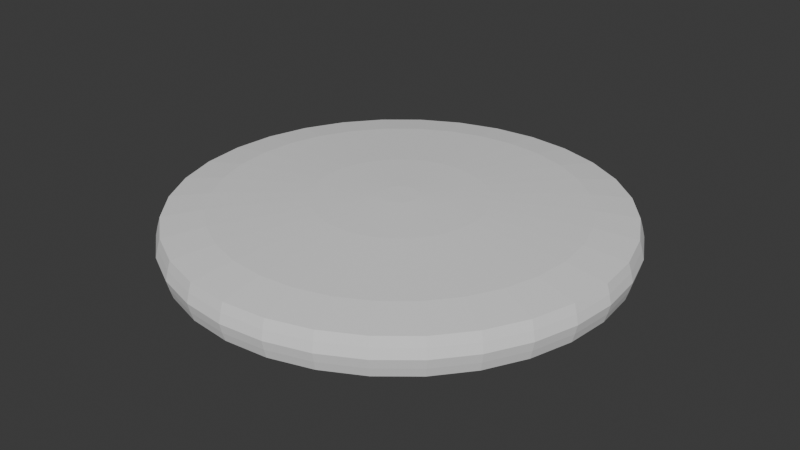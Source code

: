 # Source: disc.blend  (saved by Blender 5.1.30; exported with 4.5.12 LTS)
import bpy
from mathutils import Matrix  # noqa: F401  (used for matrix-valued properties, if any)

bpy.ops.wm.read_factory_settings(use_empty=True)
scene = bpy.context.scene
scene.name = 'Scene'

# ---- collections
col_collection = bpy.data.collections.new('Collection'); scene.collection.children.link(col_collection)

# ---- world
world_world = bpy.data.worlds.new('World'); scene.world = world_world
world_world.use_nodes = True; world_world.node_tree.nodes.clear()
_N = world_world.node_tree.nodes; _L = world_world.node_tree.links
n0 = _N.new('ShaderNodeOutputWorld'); n0.name = 'World Output'; n0.location = (200, 100)
n1 = _N.new('ShaderNodeBackground'); n1.name = 'Background'; n1.location = (-200, 100)
n1.inputs[0].default_value = (0.05088, 0.05088, 0.05088, 1.0)
_L.new(n1.outputs[0], n0.inputs[0])
n0.is_active_output = True
world_world.color = (0.05088, 0.05088, 0.05088)
world_world.sun_shadow_jitter_overblur = 0.0

# ---- meshes
me_cylinder = bpy.data.meshes.new('Cylinder')
me_cylinder.from_pydata([(0.0, 0.5747, -1.0), (0.0, 1.0, -0.5768), (0.0, 1.0, 0.5768), (0.1121, 0.5637, -1.0), (0.1951, 0.9808, -0.5768), (0.1951, 0.9808, 0.5768), (0.2199, 0.531, -1.0), (0.3827, 0.9239, -0.5768), (0.3827, 0.9239, 0.5768), (0.3193, 0.4779, -1.0), (0.5556, 0.8315, -0.5768), (0.5556, 0.8315, 0.5768), (0.4064, 0.4064, -1.0), (0.7071, 0.7071, -0.5768), (0.7071, 0.7071, 0.5768), (0.4779, 0.3193, -1.0), (0.8315, 0.5556, -0.5768), (0.8315, 0.5556, 0.5768), (0.531, 0.2199, -1.0), (0.9239, 0.3827, -0.5768), (0.9239, 0.3827, 0.5768), (0.5637, 0.1121, -1.0), (0.9808, 0.1951, -0.5768), (0.9808, 0.1951, 0.5768), (0.5747, 0.0, -1.0), (1.0, 0.0, -0.5768), (1.0, 0.0, 0.5768), (0.5637, -0.1121, -1.0), (0.9808, -0.1951, -0.5768), (0.9808, -0.1951, 0.5768), (0.531, -0.2199, -1.0), (0.9239, -0.3827, -0.5768), (0.9239, -0.3827, 0.5768), (0.4779, -0.3193, -1.0), (0.8315, -0.5556, -0.5768), (0.8315, -0.5556, 0.5768), (0.4064, -0.4064, -1.0), (0.7071, -0.7071, -0.5768), (0.7071, -0.7071, 0.5768), (0.3193, -0.4779, -1.0), (0.5556, -0.8315, -0.5768), (0.5556, -0.8315, 0.5768), (0.2199, -0.531, -1.0), (0.3827, -0.9239, -0.5768), (0.3827, -0.9239, 0.5768), (0.1121, -0.5637, -1.0), (0.1951, -0.9808, -0.5768), (0.1951, -0.9808, 0.5768), (0.0, -0.5747, -1.0), (0.0, -1.0, -0.5768), (0.0, -1.0, 0.5768), (-0.1121, -0.5637, -1.0), (-0.1951, -0.9808, -0.5768), (-0.1951, -0.9808, 0.5768), (-0.2199, -0.531, -1.0), (-0.3827, -0.9239, -0.5768), (-0.3827, -0.9239, 0.5768), (-0.3193, -0.4779, -1.0), (-0.5556, -0.8315, -0.5768), (-0.5556, -0.8315, 0.5768), (-0.4064, -0.4064, -1.0), (-0.7071, -0.7071, -0.5768), (-0.7071, -0.7071, 0.5768), (-0.4779, -0.3193, -1.0), (-0.8315, -0.5556, -0.5768), (-0.8315, -0.5556, 0.5768), (-0.531, -0.2199, -1.0), (-0.9239, -0.3827, -0.5768), (-0.9239, -0.3827, 0.5768), (-0.5637, -0.1121, -1.0), (-0.9808, -0.1951, -0.5768), (-0.9808, -0.1951, 0.5768), (-0.5747, 0.0, -1.0), (-1.0, 0.0, -0.5768), (-1.0, 0.0, 0.5768), (-0.5637, 0.1121, -1.0), (-0.9808, 0.1951, -0.5768), (-0.9808, 0.1951, 0.5768), (-0.531, 0.2199, -1.0), (-0.9239, 0.3827, -0.5768), (-0.9239, 0.3827, 0.5768), (-0.4779, 0.3193, -1.0), (-0.8315, 0.5556, -0.5768), (-0.8315, 0.5556, 0.5768), (-0.4064, 0.4064, -1.0), (-0.7071, 0.7071, -0.5768), (-0.7071, 0.7071, 0.5768), (-0.3193, 0.4779, -1.0), (-0.5556, 0.8315, -0.5768), (-0.5556, 0.8315, 0.5768), (-0.2199, 0.531, -1.0), (-0.3827, 0.9239, -0.5768), (-0.3827, 0.9239, 0.5768), (-0.1121, 0.5637, -1.0), (-0.1951, 0.9808, -0.5768), (-0.1951, 0.9808, 0.5768), (0.0, 0.8131, 0.7628), (0.1586, 0.7975, 0.7628), (0.3112, 0.7512, 0.7628), (0.4517, 0.6761, 0.7628), (0.5749, 0.5749, 0.7628), (0.6761, 0.4517, 0.7628), (0.7512, 0.3112, 0.7628), (0.7975, 0.1586, 0.7628), (0.8131, 0.0, 0.7628), (0.7975, -0.1586, 0.7628), (0.7512, -0.3112, 0.7628), (0.6761, -0.4517, 0.7628), (0.5749, -0.5749, 0.7628), (0.4517, -0.6761, 0.7628), (0.3112, -0.7512, 0.7628), (0.1586, -0.7975, 0.7628), (0.0, -0.8131, 0.7628), (-0.1586, -0.7975, 0.7628), (-0.3112, -0.7512, 0.7628), (-0.4517, -0.6761, 0.7628), (-0.5749, -0.5749, 0.7628), (-0.6761, -0.4517, 0.7628), (-0.7512, -0.3112, 0.7628), (-0.7975, -0.1586, 0.7628), (-0.8131, 0.0, 0.7628), (-0.7975, 0.1586, 0.7628), (-0.7512, 0.3112, 0.7628), (-0.6761, 0.4517, 0.7628), (-0.5749, 0.5749, 0.7628), (-0.4517, 0.6761, 0.7628), (-0.3112, 0.7512, 0.7628), (-0.1586, 0.7975, 0.7628), (3.632e-08, 0.08073, 1.0), (2.787e-09, 0.3826, 0.9402), (0.01575, 0.07917, 1.0), (0.07463, 0.3752, 0.9402), (0.03089, 0.07458, 1.0), (0.1464, 0.3534, 0.9402), (0.04485, 0.06712, 1.0), (0.2125, 0.3181, 0.9402), (0.05708, 0.05708, 1.0), (0.2705, 0.2705, 0.9402), (0.06712, 0.04485, 1.0), (0.3181, 0.2125, 0.9402), (0.07458, 0.03089, 1.0), (0.3534, 0.1464, 0.9402), (0.07917, 0.01575, 1.0), (0.3752, 0.07463, 0.9402), (0.08073, -3.632e-08, 1.0), (0.3826, -2.787e-09, 0.9402), (0.07917, -0.01575, 1.0), (0.3752, -0.07463, 0.9402), (0.07458, -0.03089, 1.0), (0.3534, -0.1464, 0.9402), (0.06712, -0.04485, 1.0), (0.3181, -0.2125, 0.9402), (0.05708, -0.05708, 1.0), (0.2705, -0.2705, 0.9402), (0.04485, -0.06712, 1.0), (0.2125, -0.3181, 0.9402), (0.03089, -0.07458, 1.0), (0.1464, -0.3534, 0.9402), (0.01575, -0.07917, 1.0), (0.07463, -0.3752, 0.9402), (-3.632e-08, -0.08073, 1.0), (-2.787e-09, -0.3826, 0.9402), (-0.01575, -0.07917, 1.0), (-0.07463, -0.3752, 0.9402), (-0.03089, -0.07458, 1.0), (-0.1464, -0.3534, 0.9402), (-0.04485, -0.06712, 1.0), (-0.2125, -0.3181, 0.9402), (-0.05708, -0.05708, 1.0), (-0.2705, -0.2705, 0.9402), (-0.06712, -0.04485, 1.0), (-0.3181, -0.2125, 0.9402), (-0.07458, -0.03089, 1.0), (-0.3534, -0.1464, 0.9402), (-0.07917, -0.01575, 1.0), (-0.3752, -0.07463, 0.9402), (-0.08073, 3.632e-08, 1.0), (-0.3826, 2.787e-09, 0.9402), (-0.07917, 0.01575, 1.0), (-0.3752, 0.07463, 0.9402), (-0.07458, 0.03089, 1.0), (-0.3534, 0.1464, 0.9402), (-0.06712, 0.04485, 1.0), (-0.3181, 0.2125, 0.9402), (-0.05708, 0.05708, 1.0), (-0.2705, 0.2705, 0.9402), (-0.04485, 0.06712, 1.0), (-0.2125, 0.3181, 0.9402), (-0.03089, 0.07458, 1.0), (-0.1464, 0.3534, 0.9402), (-0.01575, 0.07917, 1.0), (-0.07463, 0.3752, 0.9402), (-6.081e-11, 1.023, 2.412e-09), (0.1996, 1.003, 2.412e-09), (-0.1996, 1.003, 2.412e-09), (0.3915, 0.9451, 2.412e-09), (0.5683, 0.8506, 2.412e-09), (0.7234, 0.7234, 2.412e-09), (0.8506, 0.5683, 2.412e-09), (0.9451, 0.3915, 2.412e-09), (1.003, 0.1996, 2.412e-09), (1.023, 1.206e-10, 2.412e-09), (1.003, -0.1996, 2.412e-09), (0.9451, -0.3915, 2.412e-09), (0.8506, -0.5683, 2.412e-09), (0.7234, -0.7234, 2.412e-09), (0.5683, -0.8506, 2.412e-09), (0.3915, -0.9451, 2.412e-09), (0.1996, -1.003, 2.412e-09), (-6.081e-11, -1.023, 2.412e-09), (-0.1996, -1.003, 2.412e-09), (-0.3915, -0.9451, 2.412e-09), (-0.5683, -0.8506, 2.412e-09), (-0.7234, -0.7234, 2.412e-09), (-0.8506, -0.5683, 2.412e-09), (-0.9451, -0.3915, 2.412e-09), (-1.003, -0.1996, 2.412e-09), (-1.023, 1.206e-10, 2.412e-09), (-1.003, 0.1996, 2.412e-09), (-0.9451, 0.3915, 2.412e-09), (-0.8506, 0.5683, 2.412e-09), (-0.7234, 0.7234, 2.412e-09), (-0.5683, 0.8506, 2.412e-09), (-0.3915, 0.9451, 2.412e-09), (-5.07e-11, 1.013, 0.292), (-0.1975, 0.9931, 0.292), (0.1975, 0.9931, 0.292), (0.3875, 0.9355, 0.292), (0.5625, 0.8419, 0.292), (0.716, 0.716, 0.292), (0.8419, 0.5625, 0.292), (0.9355, 0.3875, 0.292), (0.9931, 0.1975, 0.292), (1.013, 6.239e-11, 0.292), (0.9931, -0.1975, 0.292), (0.9355, -0.3875, 0.292), (0.8419, -0.5625, 0.292), (0.716, -0.716, 0.292), (0.5625, -0.8419, 0.292), (0.3875, -0.9355, 0.292), (0.1975, -0.9931, 0.292), (-5.07e-11, -1.013, 0.292), (-0.1975, -0.9931, 0.292), (-0.3875, -0.9355, 0.292), (-0.5625, -0.8419, 0.292), (-0.716, -0.716, 0.292), (-0.8419, -0.5625, 0.292), (-0.9355, -0.3875, 0.292), (-0.9931, -0.1975, 0.292), (-1.013, 6.239e-11, 0.292), (-0.9931, 0.1975, 0.292), (-0.9355, 0.3875, 0.292), (-0.8419, 0.5625, 0.292), (-0.716, 0.716, 0.292), (-0.5625, 0.8419, 0.292), (-0.3875, 0.9355, 0.292), (0.1975, 0.9931, -0.292), (0.3875, 0.9355, -0.292), (0.5625, 0.8419, -0.292), (0.716, 0.716, -0.292), (0.8419, 0.5625, -0.292), (0.9355, 0.3875, -0.292), (0.9931, 0.1975, -0.292), (1.013, 6.239e-11, -0.292), (0.9931, -0.1975, -0.292), (0.9355, -0.3875, -0.292), (0.8419, -0.5625, -0.292), (0.716, -0.716, -0.292), (0.5625, -0.8419, -0.292), (0.3875, -0.9355, -0.292), (0.1975, -0.9931, -0.292), (-5.07e-11, -1.013, -0.292), (-0.1975, -0.9931, -0.292), (-0.3875, -0.9355, -0.292), (-0.5625, -0.8419, -0.292), (-0.716, -0.716, -0.292), (-0.8419, -0.5625, -0.292), (-0.9355, -0.3875, -0.292), (-0.9931, -0.1975, -0.292), (-1.013, 6.239e-11, -0.292), (-0.9931, 0.1975, -0.292), (-0.9355, 0.3875, -0.292), (-0.8419, 0.5625, -0.292), (-0.716, 0.716, -0.292), (-0.5625, 0.8419, -0.292), (-0.3875, 0.9355, -0.292), (-5.07e-11, 1.013, -0.292), (-0.1975, 0.9931, -0.292)], [], [(1, 4, 3, 0), (4, 7, 6, 3), (7, 10, 9, 6), (10, 13, 12, 9), (13, 16, 15, 12), (16, 19, 18, 15), (19, 22, 21, 18), (22, 25, 24, 21), (25, 28, 27, 24), (28, 31, 30, 27), (31, 34, 33, 30), (34, 37, 36, 33), (37, 40, 39, 36), (40, 43, 42, 39), (43, 46, 45, 42), (46, 49, 48, 45), (49, 52, 51, 48), (52, 55, 54, 51), (55, 58, 57, 54), (58, 61, 60, 57), (61, 64, 63, 60), (64, 67, 66, 63), (67, 70, 69, 66), (70, 73, 72, 69), (73, 76, 75, 72), (76, 79, 78, 75), (79, 82, 81, 78), (82, 85, 84, 81), (85, 88, 87, 84), (88, 91, 90, 87), (91, 94, 93, 90), (94, 1, 0, 93), (0, 3, 6, 9, 12, 15, 18, 21, 24, 27, 30, 33, 36, 39, 42, 45, 48, 51, 54, 57, 60, 63, 66, 69, 72, 75, 78, 81, 84, 87, 90, 93), (224, 2, 5, 226), (225, 95, 2, 224), (226, 5, 8, 227), (227, 8, 11, 228), (228, 11, 14, 229), (229, 14, 17, 230), (230, 17, 20, 231), (231, 20, 23, 232), (232, 23, 26, 233), (233, 26, 29, 234), (234, 29, 32, 235), (235, 32, 35, 236), (236, 35, 38, 237), (237, 38, 41, 238), (238, 41, 44, 239), (239, 44, 47, 240), (240, 47, 50, 241), (241, 50, 53, 242), (242, 53, 56, 243), (243, 56, 59, 244), (244, 59, 62, 245), (245, 62, 65, 246), (246, 65, 68, 247), (247, 68, 71, 248), (248, 71, 74, 249), (249, 74, 77, 250), (250, 77, 80, 251), (251, 80, 83, 252), (252, 83, 86, 253), (253, 86, 89, 254), (254, 89, 92, 255), (255, 92, 95, 225), (2, 95, 127, 96), (5, 2, 96, 97), (8, 5, 97, 98), (11, 8, 98, 99), (14, 11, 99, 100), (17, 14, 100, 101), (20, 17, 101, 102), (23, 20, 102, 103), (26, 23, 103, 104), (29, 26, 104, 105), (32, 29, 105, 106), (35, 32, 106, 107), (38, 35, 107, 108), (41, 38, 108, 109), (44, 41, 109, 110), (47, 44, 110, 111), (50, 47, 111, 112), (53, 50, 112, 113), (56, 53, 113, 114), (59, 56, 114, 115), (62, 59, 115, 116), (65, 62, 116, 117), (68, 65, 117, 118), (71, 68, 118, 119), (74, 71, 119, 120), (77, 74, 120, 121), (80, 77, 121, 122), (83, 80, 122, 123), (86, 83, 123, 124), (89, 86, 124, 125), (92, 89, 125, 126), (95, 92, 126, 127), (128, 130, 131, 129), (130, 132, 133, 131), (132, 134, 135, 133), (134, 136, 137, 135), (136, 138, 139, 137), (138, 140, 141, 139), (140, 142, 143, 141), (142, 144, 145, 143), (144, 146, 147, 145), (146, 148, 149, 147), (148, 150, 151, 149), (150, 152, 153, 151), (152, 154, 155, 153), (154, 156, 157, 155), (156, 158, 159, 157), (158, 160, 161, 159), (160, 162, 163, 161), (162, 164, 165, 163), (164, 166, 167, 165), (166, 168, 169, 167), (168, 170, 171, 169), (170, 172, 173, 171), (172, 174, 175, 173), (174, 176, 177, 175), (176, 178, 179, 177), (178, 180, 181, 179), (180, 182, 183, 181), (182, 184, 185, 183), (184, 186, 187, 185), (186, 188, 189, 187), (188, 190, 191, 189), (190, 128, 129, 191), (191, 129, 96, 127), (129, 131, 97, 96), (130, 128, 190, 188, 186, 184, 182, 180, 178, 176, 174, 172, 170, 168, 166, 164, 162, 160, 158, 156, 154, 152, 150, 148, 146, 144, 142, 140, 138, 136, 134, 132), (131, 133, 98, 97), (133, 135, 99, 98), (135, 137, 100, 99), (137, 139, 101, 100), (139, 141, 102, 101), (141, 143, 103, 102), (143, 145, 104, 103), (145, 147, 105, 104), (147, 149, 106, 105), (149, 151, 107, 106), (151, 153, 108, 107), (153, 155, 109, 108), (155, 157, 110, 109), (157, 159, 111, 110), (159, 161, 112, 111), (161, 163, 113, 112), (163, 165, 114, 113), (165, 167, 115, 114), (167, 169, 116, 115), (169, 171, 117, 116), (171, 173, 118, 117), (173, 175, 119, 118), (175, 177, 120, 119), (177, 179, 121, 120), (179, 181, 122, 121), (181, 183, 123, 122), (183, 185, 124, 123), (185, 187, 125, 124), (187, 189, 126, 125), (189, 191, 127, 126), (285, 223, 194, 287), (284, 222, 223, 285), (283, 221, 222, 284), (282, 220, 221, 283), (281, 219, 220, 282), (280, 218, 219, 281), (279, 217, 218, 280), (278, 216, 217, 279), (277, 215, 216, 278), (276, 214, 215, 277), (275, 213, 214, 276), (274, 212, 213, 275), (273, 211, 212, 274), (272, 210, 211, 273), (271, 209, 210, 272), (270, 208, 209, 271), (269, 207, 208, 270), (268, 206, 207, 269), (267, 205, 206, 268), (266, 204, 205, 267), (265, 203, 204, 266), (264, 202, 203, 265), (263, 201, 202, 264), (262, 200, 201, 263), (261, 199, 200, 262), (260, 198, 199, 261), (259, 197, 198, 260), (258, 196, 197, 259), (257, 195, 196, 258), (256, 193, 195, 257), (287, 194, 192, 286), (286, 192, 193, 256), (223, 255, 225, 194), (222, 254, 255, 223), (221, 253, 254, 222), (220, 252, 253, 221), (219, 251, 252, 220), (218, 250, 251, 219), (217, 249, 250, 218), (216, 248, 249, 217), (215, 247, 248, 216), (214, 246, 247, 215), (213, 245, 246, 214), (212, 244, 245, 213), (211, 243, 244, 212), (210, 242, 243, 211), (209, 241, 242, 210), (208, 240, 241, 209), (207, 239, 240, 208), (206, 238, 239, 207), (205, 237, 238, 206), (204, 236, 237, 205), (203, 235, 236, 204), (202, 234, 235, 203), (201, 233, 234, 202), (200, 232, 233, 201), (199, 231, 232, 200), (198, 230, 231, 199), (197, 229, 230, 198), (196, 228, 229, 197), (195, 227, 228, 196), (193, 226, 227, 195), (194, 225, 224, 192), (192, 224, 226, 193), (1, 286, 256, 4), (94, 287, 286, 1), (4, 256, 257, 7), (7, 257, 258, 10), (10, 258, 259, 13), (13, 259, 260, 16), (16, 260, 261, 19), (19, 261, 262, 22), (22, 262, 263, 25), (25, 263, 264, 28), (28, 264, 265, 31), (31, 265, 266, 34), (34, 266, 267, 37), (37, 267, 268, 40), (40, 268, 269, 43), (43, 269, 270, 46), (46, 270, 271, 49), (49, 271, 272, 52), (52, 272, 273, 55), (55, 273, 274, 58), (58, 274, 275, 61), (61, 275, 276, 64), (64, 276, 277, 67), (67, 277, 278, 70), (70, 278, 279, 73), (73, 279, 280, 76), (76, 280, 281, 79), (79, 281, 282, 82), (82, 282, 283, 85), (85, 283, 284, 88), (88, 284, 285, 91), (91, 285, 287, 94)])
_uv = me_cylinder.uv_layers.new(name='UVMap')
_uv.uv.foreach_set('vector', [0.75, 0.49, 0.7968, 0.4854, 0.7769, 0.3853, 0.75, 0.3879, 0.7968, 0.4854, 0.8418, 0.4717, 0.8028, 0.3774, 0.7769, 0.3853, 0.8418, 0.4717, 0.8833, 0.4496, 0.8266, 0.3647, 0.8028, 0.3774, 0.8833, 0.4496, 0.9197, 0.4197, 0.8475, 0.3475, 0.8266, 0.3647, 0.9197, 0.4197, 0.9496, 0.3833, 0.8647, 0.3266, 0.8475, 0.3475, 0.9496, 0.3833, 0.9717, 0.3418, 0.8774, 0.3028, 0.8647, 0.3266, 0.9717, 0.3418, 0.9854, 0.2968, 0.8853, 0.2769, 0.8774, 0.3028, 0.9854, 0.2968, 0.99, 0.25, 0.8879, 0.25, 0.8853, 0.2769, 0.99, 0.25, 0.9854, 0.2032, 0.8853, 0.2231, 0.8879, 0.25, 0.9854, 0.2032, 0.9717, 0.1582, 0.8774, 0.1972, 0.8853, 0.2231, 0.9717, 0.1582, 0.9496, 0.1167, 0.8647, 0.1734, 0.8774, 0.1972, 0.9496, 0.1167, 0.9197, 0.08029, 0.8475, 0.1525, 0.8647, 0.1734, 0.9197, 0.08029, 0.8833, 0.05045, 0.8266, 0.1353, 0.8475, 0.1525, 0.8833, 0.05045, 0.8418, 0.02827, 0.8028, 0.1226, 0.8266, 0.1353, 0.8418, 0.02827, 0.7968, 0.01461, 0.7769, 0.1147, 0.8028, 0.1226, 0.7968, 0.01461, 0.75, 0.01, 0.75, 0.1121, 0.7769, 0.1147, 0.75, 0.01, 0.7032, 0.01461, 0.7231, 0.1147, 0.75, 0.1121, 0.7032, 0.01461, 0.6582, 0.02827, 0.6972, 0.1226, 0.7231, 0.1147, 0.6582, 0.02827, 0.6167, 0.05045, 0.6734, 0.1353, 0.6972, 0.1226, 0.6167, 0.05045, 0.5803, 0.08029, 0.6525, 0.1525, 0.6734, 0.1353, 0.5803, 0.08029, 0.5504, 0.1167, 0.6353, 0.1734, 0.6525, 0.1525, 0.5504, 0.1167, 0.5283, 0.1582, 0.6226, 0.1972, 0.6353, 0.1734, 0.5283, 0.1582, 0.5146, 0.2032, 0.6147, 0.2231, 0.6226, 0.1972, 0.5146, 0.2032, 0.51, 0.25, 0.6121, 0.25, 0.6147, 0.2231, 0.51, 0.25, 0.5146, 0.2968, 0.6147, 0.2769, 0.6121, 0.25, 0.5146, 0.2968, 0.5283, 0.3418, 0.6226, 0.3028, 0.6147, 0.2769, 0.5283, 0.3418, 0.5504, 0.3833, 0.6353, 0.3266, 0.6226, 0.3028, 0.5504, 0.3833, 0.5803, 0.4197, 0.6525, 0.3475, 0.6353, 0.3266, 0.5803, 0.4197, 0.6167, 0.4496, 0.6734, 0.3647, 0.6525, 0.3475, 0.6167, 0.4496, 0.6582, 0.4717, 0.6972, 0.3774, 0.6734, 0.3647, 0.6582, 0.4717, 0.7032, 0.4854, 0.7231, 0.3853, 0.6972, 0.3774, 0.7032, 0.4854, 0.75, 0.49, 0.75, 0.3879, 0.7231, 0.3853, 0.75, 0.3879, 0.7769, 0.3853, 0.8028, 0.3774, 0.8266, 0.3647, 0.8475, 0.3475, 0.8647, 0.3266, 0.8774, 0.3028, 0.8853, 0.2769, 0.8879, 0.25, 0.8853, 0.2231, 0.8774, 0.1972, 0.8647, 0.1734, 0.8475, 0.1525, 0.8266, 0.1353, 0.8028, 0.1226, 0.7769, 0.1147, 0.75, 0.1121, 0.7231, 0.1147, 0.6972, 0.1226, 0.6734, 0.1353, 0.6525, 0.1525, 0.6353, 0.1734, 0.6226, 0.1972, 0.6147, 0.2231, 0.6121, 0.25, 0.6147, 0.2769, 0.6226, 0.3028, 0.6353, 0.3266, 0.6525, 0.3475, 0.6734, 0.3647, 0.6972, 0.3774, 0.7231, 0.3853, 1.0, 0.8221, 1.0, 0.8942, 0.9688, 0.8942, 0.9688, 0.8221, 0.03125, 0.8221, 0.03125, 0.8942, 0.0, 0.8942, 0.0, 0.8221, 0.9688, 0.8221, 0.9688, 0.8942, 0.9375, 0.8942, 0.9375, 0.8221, 0.9375, 0.8221, 0.9375, 0.8942, 0.9062, 0.8942, 0.9062, 0.8221, 0.9062, 0.8221, 0.9062, 0.8942, 0.875, 0.8942, 0.875, 0.8221, 0.875, 0.8221, 0.875, 0.8942, 0.8438, 0.8942, 0.8438, 0.8221, 0.8438, 0.8221, 0.8438, 0.8942, 0.8125, 0.8942, 0.8125, 0.8221, 0.8125, 0.8221, 0.8125, 0.8942, 0.7812, 0.8942, 0.7812, 0.8221, 0.7812, 0.8221, 0.7812, 0.8942, 0.75, 0.8942, 0.75, 0.8221, 0.75, 0.8221, 0.75, 0.8942, 0.7188, 0.8942, 0.7188, 0.8221, 0.7188, 0.8221, 0.7188, 0.8942, 0.6875, 0.8942, 0.6875, 0.8221, 0.6875, 0.8221, 0.6875, 0.8942, 0.6562, 0.8942, 0.6562, 0.8221, 0.6562, 0.8221, 0.6562, 0.8942, 0.625, 0.8942, 0.625, 0.8221, 0.625, 0.8221, 0.625, 0.8942, 0.5938, 0.8942, 0.5938, 0.8221, 0.5938, 0.8221, 0.5938, 0.8942, 0.5625, 0.8942, 0.5625, 0.8221, 0.5625, 0.8221, 0.5625, 0.8942, 0.5312, 0.8942, 0.5312, 0.8221, 0.5312, 0.8221, 0.5312, 0.8942, 0.5, 0.8942, 0.5, 0.8221, 0.5, 0.8221, 0.5, 0.8942, 0.4688, 0.8942, 0.4688, 0.8221, 0.4688, 0.8221, 0.4688, 0.8942, 0.4375, 0.8942, 0.4375, 0.8221, 0.4375, 0.8221, 0.4375, 0.8942, 0.4062, 0.8942, 0.4062, 0.8221, 0.4062, 0.8221, 0.4062, 0.8942, 0.375, 0.8942, 0.375, 0.8221, 0.375, 0.8221, 0.375, 0.8942, 0.3438, 0.8942, 0.3438, 0.8221, 0.3438, 0.8221, 0.3438, 0.8942, 0.3125, 0.8942, 0.3125, 0.8221, 0.3125, 0.8221, 0.3125, 0.8942, 0.2812, 0.8942, 0.2812, 0.8221, 0.2812, 0.8221, 0.2812, 0.8942, 0.25, 0.8942, 0.25, 0.8221, 0.25, 0.8221, 0.25, 0.8942, 0.2188, 0.8942, 0.2188, 0.8221, 0.2188, 0.8221, 0.2188, 0.8942, 0.1875, 0.8942, 0.1875, 0.8221, 0.1875, 0.8221, 0.1875, 0.8942, 0.1562, 0.8942, 0.1562, 0.8221, 0.1562, 0.8221, 0.1562, 0.8942, 0.125, 0.8942, 0.125, 0.8221, 0.125, 0.8221, 0.125, 0.8942, 0.09375, 0.8942, 0.09375, 0.8221, 0.09375, 0.8221, 0.09375, 0.8942, 0.0625, 0.8942, 0.0625, 0.8221, 0.0625, 0.8221, 0.0625, 0.8942, 0.03125, 0.8942, 0.03125, 0.8221, 0.25, 0.49, 0.2032, 0.4854, 0.2119, 0.4414, 0.25, 0.4451, 0.2968, 0.4854, 0.25, 0.49, 0.25, 0.4451, 0.2881, 0.4414, 0.3418, 0.4717, 0.2968, 0.4854, 0.2881, 0.4414, 0.3247, 0.4303, 0.3833, 0.4496, 0.3418, 0.4717, 0.3247, 0.4303, 0.3584, 0.4123, 0.4197, 0.4197, 0.3833, 0.4496, 0.3584, 0.4123, 0.388, 0.388, 0.4496, 0.3833, 0.4197, 0.4197, 0.388, 0.388, 0.4123, 0.3584, 0.4717, 0.3418, 0.4496, 0.3833, 0.4123, 0.3584, 0.4303, 0.3247, 0.4854, 0.2968, 0.4717, 0.3418, 0.4303, 0.3247, 0.4414, 0.2881, 0.49, 0.25, 0.4854, 0.2968, 0.4414, 0.2881, 0.4451, 0.25, 0.4854, 0.2032, 0.49, 0.25, 0.4451, 0.25, 0.4414, 0.2119, 0.4717, 0.1582, 0.4854, 0.2032, 0.4414, 0.2119, 0.4303, 0.1753, 0.4496, 0.1167, 0.4717, 0.1582, 0.4303, 0.1753, 0.4123, 0.1416, 0.4197, 0.08029, 0.4496, 0.1167, 0.4123, 0.1416, 0.388, 0.112, 0.3833, 0.05045, 0.4197, 0.08029, 0.388, 0.112, 0.3584, 0.08775, 0.3418, 0.02827, 0.3833, 0.05045, 0.3584, 0.08775, 0.3247, 0.06971, 0.2968, 0.01461, 0.3418, 0.02827, 0.3247, 0.06971, 0.2881, 0.05861, 0.25, 0.01, 0.2968, 0.01461, 0.2881, 0.05861, 0.25, 0.05486, 0.2032, 0.01461, 0.25, 0.01, 0.25, 0.05486, 0.2119, 0.05861, 0.1582, 0.02827, 0.2032, 0.01461, 0.2119, 0.05861, 0.1753, 0.06971, 0.1167, 0.05045, 0.1582, 0.02827, 0.1753, 0.06971, 0.1416, 0.08775, 0.08029, 0.08029, 0.1167, 0.05045, 0.1416, 0.08775, 0.112, 0.112, 0.05045, 0.1167, 0.08029, 0.08029, 0.112, 0.112, 0.08775, 0.1416, 0.02827, 0.1582, 0.05045, 0.1167, 0.08775, 0.1416, 0.06971, 0.1753, 0.01461, 0.2032, 0.02827, 0.1582, 0.06971, 0.1753, 0.05861, 0.2119, 0.01, 0.25, 0.01461, 0.2032, 0.05861, 0.2119, 0.05486, 0.25, 0.01461, 0.2968, 0.01, 0.25, 0.05486, 0.25, 0.05861, 0.2881, 0.02827, 0.3418, 0.01461, 0.2968, 0.05861, 0.2881, 0.06971, 0.3247, 0.05045, 0.3833, 0.02827, 0.3418, 0.06971, 0.3247, 0.08775, 0.3584, 0.08029, 0.4197, 0.05045, 0.3833, 0.08775, 0.3584, 0.112, 0.388, 0.1167, 0.4496, 0.08029, 0.4197, 0.112, 0.388, 0.1416, 0.4123, 0.1582, 0.4717, 0.1167, 0.4496, 0.1416, 0.4123, 0.1753, 0.4303, 0.2032, 0.4854, 0.1582, 0.4717, 0.1753, 0.4303, 0.2119, 0.4414, 0.25, 0.2694, 0.2538, 0.269, 0.2679, 0.3401, 0.25, 0.3418, 0.2538, 0.269, 0.2574, 0.2679, 0.2851, 0.3348, 0.2679, 0.3401, 0.2574, 0.2679, 0.2608, 0.2661, 0.301, 0.3263, 0.2851, 0.3348, 0.2608, 0.2661, 0.2637, 0.2637, 0.3149, 0.3149, 0.301, 0.3263, 0.2637, 0.2637, 0.2661, 0.2608, 0.3263, 0.301, 0.3149, 0.3149, 0.2661, 0.2608, 0.2679, 0.2574, 0.3348, 0.2851, 0.3263, 0.301, 0.2679, 0.2574, 0.269, 0.2538, 0.3401, 0.2679, 0.3348, 0.2851, 0.269, 0.2538, 0.2694, 0.25, 0.3418, 0.25, 0.3401, 0.2679, 0.2694, 0.25, 0.269, 0.2462, 0.3401, 0.2321, 0.3418, 0.25, 0.269, 0.2462, 0.2679, 0.2426, 0.3348, 0.2149, 0.3401, 0.2321, 0.2679, 0.2426, 0.2661, 0.2392, 0.3263, 0.199, 0.3348, 0.2149, 0.2661, 0.2392, 0.2637, 0.2363, 0.3149, 0.1851, 0.3263, 0.199, 0.2637, 0.2363, 0.2608, 0.2339, 0.301, 0.1737, 0.3149, 0.1851, 0.2608, 0.2339, 0.2574, 0.2321, 0.2851, 0.1652, 0.301, 0.1737, 0.2574, 0.2321, 0.2538, 0.231, 0.2679, 0.1599, 0.2851, 0.1652, 0.2538, 0.231, 0.25, 0.2306, 0.25, 0.1582, 0.2679, 0.1599, 0.25, 0.2306, 0.2462, 0.231, 0.2321, 0.1599, 0.25, 0.1582, 0.2462, 0.231, 0.2426, 0.2321, 0.2149, 0.1652, 0.2321, 0.1599, 0.2426, 0.2321, 0.2392, 0.2339, 0.199, 0.1737, 0.2149, 0.1652, 0.2392, 0.2339, 0.2363, 0.2363, 0.1851, 0.1851, 0.199, 0.1737, 0.2363, 0.2363, 0.2339, 0.2392, 0.1737, 0.199, 0.1851, 0.1851, 0.2339, 0.2392, 0.2321, 0.2426, 0.1652, 0.2149, 0.1737, 0.199, 0.2321, 0.2426, 0.231, 0.2462, 0.1599, 0.2321, 0.1652, 0.2149, 0.231, 0.2462, 0.2306, 0.25, 0.1582, 0.25, 0.1599, 0.2321, 0.2306, 0.25, 0.231, 0.2538, 0.1599, 0.2679, 0.1582, 0.25, 0.231, 0.2538, 0.2321, 0.2574, 0.1652, 0.2851, 0.1599, 0.2679, 0.2321, 0.2574, 0.2339, 0.2608, 0.1737, 0.301, 0.1652, 0.2851, 0.2339, 0.2608, 0.2363, 0.2637, 0.1851, 0.3149, 0.1737, 0.301, 0.2363, 0.2637, 0.2392, 0.2661, 0.199, 0.3263, 0.1851, 0.3149, 0.2392, 0.2661, 0.2426, 0.2679, 0.2149, 0.3348, 0.199, 0.3263, 0.2426, 0.2679, 0.2462, 0.269, 0.2321, 0.3401, 0.2149, 0.3348, 0.2462, 0.269, 0.25, 0.2694, 0.25, 0.3418, 0.2321, 0.3401, 0.2321, 0.3401, 0.25, 0.3418, 0.25, 0.4451, 0.2119, 0.4414, 0.25, 0.3418, 0.2679, 0.3401, 0.2881, 0.4414, 0.25, 0.4451, 0.2538, 0.269, 0.25, 0.2694, 0.2462, 0.269, 0.2426, 0.2679, 0.2392, 0.2661, 0.2363, 0.2637, 0.2339, 0.2608, 0.2321, 0.2574, 0.231, 0.2538, 0.2306, 0.25, 0.231, 0.2462, 0.2321, 0.2426, 0.2339, 0.2392, 0.2363, 0.2363, 0.2392, 0.2339, 0.2426, 0.2321, 0.2462, 0.231, 0.25, 0.2306, 0.2538, 0.231, 0.2574, 0.2321, 0.2608, 0.2339, 0.2637, 0.2363, 0.2661, 0.2392, 0.2679, 0.2426, 0.269, 0.2462, 0.2694, 0.25, 0.269, 0.2538, 0.2679, 0.2574, 0.2661, 0.2608, 0.2637, 0.2637, 0.2608, 0.2661, 0.2574, 0.2679, 0.2679, 0.3401, 0.2851, 0.3348, 0.3247, 0.4303, 0.2881, 0.4414, 0.2851, 0.3348, 0.301, 0.3263, 0.3584, 0.4123, 0.3247, 0.4303, 0.301, 0.3263, 0.3149, 0.3149, 0.388, 0.388, 0.3584, 0.4123, 0.3149, 0.3149, 0.3263, 0.301, 0.4123, 0.3584, 0.388, 0.388, 0.3263, 0.301, 0.3348, 0.2851, 0.4303, 0.3247, 0.4123, 0.3584, 0.3348, 0.2851, 0.3401, 0.2679, 0.4414, 0.2881, 0.4303, 0.3247, 0.3401, 0.2679, 0.3418, 0.25, 0.4451, 0.25, 0.4414, 0.2881, 0.3418, 0.25, 0.3401, 0.2321, 0.4414, 0.2119, 0.4451, 0.25, 0.3401, 0.2321, 0.3348, 0.2149, 0.4303, 0.1753, 0.4414, 0.2119, 0.3348, 0.2149, 0.3263, 0.199, 0.4123, 0.1416, 0.4303, 0.1753, 0.3263, 0.199, 0.3149, 0.1851, 0.388, 0.112, 0.4123, 0.1416, 0.3149, 0.1851, 0.301, 0.1737, 0.3584, 0.08775, 0.388, 0.112, 0.301, 0.1737, 0.2851, 0.1652, 0.3247, 0.06971, 0.3584, 0.08775, 0.2851, 0.1652, 0.2679, 0.1599, 0.2881, 0.05861, 0.3247, 0.06971, 0.2679, 0.1599, 0.25, 0.1582, 0.25, 0.05486, 0.2881, 0.05861, 0.25, 0.1582, 0.2321, 0.1599, 0.2119, 0.05861, 0.25, 0.05486, 0.2321, 0.1599, 0.2149, 0.1652, 0.1753, 0.06971, 0.2119, 0.05861, 0.2149, 0.1652, 0.199, 0.1737, 0.1416, 0.08775, 0.1753, 0.06971, 0.199, 0.1737, 0.1851, 0.1851, 0.112, 0.112, 0.1416, 0.08775, 0.1851, 0.1851, 0.1737, 0.199, 0.08775, 0.1416, 0.112, 0.112, 0.1737, 0.199, 0.1652, 0.2149, 0.06971, 0.1753, 0.08775, 0.1416, 0.1652, 0.2149, 0.1599, 0.2321, 0.05861, 0.2119, 0.06971, 0.1753, 0.1599, 0.2321, 0.1582, 0.25, 0.05486, 0.25, 0.05861, 0.2119, 0.1582, 0.25, 0.1599, 0.2679, 0.05861, 0.2881, 0.05486, 0.25, 0.1599, 0.2679, 0.1652, 0.2851, 0.06971, 0.3247, 0.05861, 0.2881, 0.1652, 0.2851, 0.1737, 0.301, 0.08775, 0.3584, 0.06971, 0.3247, 0.1737, 0.301, 0.1851, 0.3149, 0.112, 0.388, 0.08775, 0.3584, 0.1851, 0.3149, 0.199, 0.3263, 0.1416, 0.4123, 0.112, 0.388, 0.199, 0.3263, 0.2149, 0.3348, 0.1753, 0.4303, 0.1416, 0.4123, 0.2149, 0.3348, 0.2321, 0.3401, 0.2119, 0.4414, 0.1753, 0.4303, 0.0625, 0.6779, 0.0625, 0.75, 0.03125, 0.75, 0.03125, 0.6779, 0.09375, 0.6779, 0.09375, 0.75, 0.0625, 0.75, 0.0625, 0.6779, 0.125, 0.6779, 0.125, 0.75, 0.09375, 0.75, 0.09375, 0.6779, 0.1562, 0.6779, 0.1562, 0.75, 0.125, 0.75, 0.125, 0.6779, 0.1875, 0.6779, 0.1875, 0.75, 0.1562, 0.75, 0.1562, 0.6779, 0.2188, 0.6779, 0.2188, 0.75, 0.1875, 0.75, 0.1875, 0.6779, 0.25, 0.6779, 0.25, 0.75, 0.2188, 0.75, 0.2188, 0.6779, 0.2812, 0.6779, 0.2812, 0.75, 0.25, 0.75, 0.25, 0.6779, 0.3125, 0.6779, 0.3125, 0.75, 0.2812, 0.75, 0.2812, 0.6779, 0.3438, 0.6779, 0.3438, 0.75, 0.3125, 0.75, 0.3125, 0.6779, 0.375, 0.6779, 0.375, 0.75, 0.3438, 0.75, 0.3438, 0.6779, 0.4062, 0.6779, 0.4062, 0.75, 0.375, 0.75, 0.375, 0.6779, 0.4375, 0.6779, 0.4375, 0.75, 0.4062, 0.75, 0.4062, 0.6779, 0.4688, 0.6779, 0.4688, 0.75, 0.4375, 0.75, 0.4375, 0.6779, 0.5, 0.6779, 0.5, 0.75, 0.4688, 0.75, 0.4688, 0.6779, 0.5312, 0.6779, 0.5312, 0.75, 0.5, 0.75, 0.5, 0.6779, 0.5625, 0.6779, 0.5625, 0.75, 0.5312, 0.75, 0.5312, 0.6779, 0.5938, 0.6779, 0.5938, 0.75, 0.5625, 0.75, 0.5625, 0.6779, 0.625, 0.6779, 0.625, 0.75, 0.5938, 0.75, 0.5938, 0.6779, 0.6562, 0.6779, 0.6562, 0.75, 0.625, 0.75, 0.625, 0.6779, 0.6875, 0.6779, 0.6875, 0.75, 0.6562, 0.75, 0.6562, 0.6779, 0.7188, 0.6779, 0.7188, 0.75, 0.6875, 0.75, 0.6875, 0.6779, 0.75, 0.6779, 0.75, 0.75, 0.7188, 0.75, 0.7188, 0.6779, 0.7812, 0.6779, 0.7812, 0.75, 0.75, 0.75, 0.75, 0.6779, 0.8125, 0.6779, 0.8125, 0.75, 0.7812, 0.75, 0.7812, 0.6779, 0.8438, 0.6779, 0.8438, 0.75, 0.8125, 0.75, 0.8125, 0.6779, 0.875, 0.6779, 0.875, 0.75, 0.8438, 0.75, 0.8438, 0.6779, 0.9062, 0.6779, 0.9062, 0.75, 0.875, 0.75, 0.875, 0.6779, 0.9375, 0.6779, 0.9375, 0.75, 0.9062, 0.75, 0.9062, 0.6779, 0.9688, 0.6779, 0.9688, 0.75, 0.9375, 0.75, 0.9375, 0.6779, 0.03125, 0.6779, 0.03125, 0.75, 0.0, 0.75, 0.0, 0.6779, 1.0, 0.6779, 1.0, 0.75, 0.9688, 0.75, 0.9688, 0.6779, 0.0625, 0.75, 0.0625, 0.8221, 0.03125, 0.8221, 0.03125, 0.75, 0.09375, 0.75, 0.09375, 0.8221, 0.0625, 0.8221, 0.0625, 0.75, 0.125, 0.75, 0.125, 0.8221, 0.09375, 0.8221, 0.09375, 0.75, 0.1562, 0.75, 0.1562, 0.8221, 0.125, 0.8221, 0.125, 0.75, 0.1875, 0.75, 0.1875, 0.8221, 0.1562, 0.8221, 0.1562, 0.75, 0.2188, 0.75, 0.2188, 0.8221, 0.1875, 0.8221, 0.1875, 0.75, 0.25, 0.75, 0.25, 0.8221, 0.2188, 0.8221, 0.2188, 0.75, 0.2812, 0.75, 0.2812, 0.8221, 0.25, 0.8221, 0.25, 0.75, 0.3125, 0.75, 0.3125, 0.8221, 0.2812, 0.8221, 0.2812, 0.75, 0.3438, 0.75, 0.3438, 0.8221, 0.3125, 0.8221, 0.3125, 0.75, 0.375, 0.75, 0.375, 0.8221, 0.3438, 0.8221, 0.3438, 0.75, 0.4062, 0.75, 0.4062, 0.8221, 0.375, 0.8221, 0.375, 0.75, 0.4375, 0.75, 0.4375, 0.8221, 0.4062, 0.8221, 0.4062, 0.75, 0.4688, 0.75, 0.4688, 0.8221, 0.4375, 0.8221, 0.4375, 0.75, 0.5, 0.75, 0.5, 0.8221, 0.4688, 0.8221, 0.4688, 0.75, 0.5312, 0.75, 0.5312, 0.8221, 0.5, 0.8221, 0.5, 0.75, 0.5625, 0.75, 0.5625, 0.8221, 0.5312, 0.8221, 0.5312, 0.75, 0.5938, 0.75, 0.5938, 0.8221, 0.5625, 0.8221, 0.5625, 0.75, 0.625, 0.75, 0.625, 0.8221, 0.5938, 0.8221, 0.5938, 0.75, 0.6562, 0.75, 0.6562, 0.8221, 0.625, 0.8221, 0.625, 0.75, 0.6875, 0.75, 0.6875, 0.8221, 0.6562, 0.8221, 0.6562, 0.75, 0.7188, 0.75, 0.7188, 0.8221, 0.6875, 0.8221, 0.6875, 0.75, 0.75, 0.75, 0.75, 0.8221, 0.7188, 0.8221, 0.7188, 0.75, 0.7812, 0.75, 0.7812, 0.8221, 0.75, 0.8221, 0.75, 0.75, 0.8125, 0.75, 0.8125, 0.8221, 0.7812, 0.8221, 0.7812, 0.75, 0.8438, 0.75, 0.8438, 0.8221, 0.8125, 0.8221, 0.8125, 0.75, 0.875, 0.75, 0.875, 0.8221, 0.8438, 0.8221, 0.8438, 0.75, 0.9062, 0.75, 0.9062, 0.8221, 0.875, 0.8221, 0.875, 0.75, 0.9375, 0.75, 0.9375, 0.8221, 0.9062, 0.8221, 0.9062, 0.75, 0.9688, 0.75, 0.9688, 0.8221, 0.9375, 0.8221, 0.9375, 0.75, 0.03125, 0.75, 0.03125, 0.8221, 0.0, 0.8221, 0.0, 0.75, 1.0, 0.75, 1.0, 0.8221, 0.9688, 0.8221, 0.9688, 0.75, 1.0, 0.6058, 1.0, 0.6779, 0.9688, 0.6779, 0.9688, 0.6058, 0.03125, 0.6058, 0.03125, 0.6779, 0.0, 0.6779, 0.0, 0.6058, 0.9688, 0.6058, 0.9688, 0.6779, 0.9375, 0.6779, 0.9375, 0.6058, 0.9375, 0.6058, 0.9375, 0.6779, 0.9062, 0.6779, 0.9062, 0.6058, 0.9062, 0.6058, 0.9062, 0.6779, 0.875, 0.6779, 0.875, 0.6058, 0.875, 0.6058, 0.875, 0.6779, 0.8438, 0.6779, 0.8438, 0.6058, 0.8438, 0.6058, 0.8438, 0.6779, 0.8125, 0.6779, 0.8125, 0.6058, 0.8125, 0.6058, 0.8125, 0.6779, 0.7812, 0.6779, 0.7812, 0.6058, 0.7812, 0.6058, 0.7812, 0.6779, 0.75, 0.6779, 0.75, 0.6058, 0.75, 0.6058, 0.75, 0.6779, 0.7188, 0.6779, 0.7188, 0.6058, 0.7188, 0.6058, 0.7188, 0.6779, 0.6875, 0.6779, 0.6875, 0.6058, 0.6875, 0.6058, 0.6875, 0.6779, 0.6562, 0.6779, 0.6562, 0.6058, 0.6562, 0.6058, 0.6562, 0.6779, 0.625, 0.6779, 0.625, 0.6058, 0.625, 0.6058, 0.625, 0.6779, 0.5938, 0.6779, 0.5938, 0.6058, 0.5938, 0.6058, 0.5938, 0.6779, 0.5625, 0.6779, 0.5625, 0.6058, 0.5625, 0.6058, 0.5625, 0.6779, 0.5312, 0.6779, 0.5312, 0.6058, 0.5312, 0.6058, 0.5312, 0.6779, 0.5, 0.6779, 0.5, 0.6058, 0.5, 0.6058, 0.5, 0.6779, 0.4688, 0.6779, 0.4688, 0.6058, 0.4688, 0.6058, 0.4688, 0.6779, 0.4375, 0.6779, 0.4375, 0.6058, 0.4375, 0.6058, 0.4375, 0.6779, 0.4062, 0.6779, 0.4062, 0.6058, 0.4062, 0.6058, 0.4062, 0.6779, 0.375, 0.6779, 0.375, 0.6058, 0.375, 0.6058, 0.375, 0.6779, 0.3438, 0.6779, 0.3438, 0.6058, 0.3438, 0.6058, 0.3438, 0.6779, 0.3125, 0.6779, 0.3125, 0.6058, 0.3125, 0.6058, 0.3125, 0.6779, 0.2812, 0.6779, 0.2812, 0.6058, 0.2812, 0.6058, 0.2812, 0.6779, 0.25, 0.6779, 0.25, 0.6058, 0.25, 0.6058, 0.25, 0.6779, 0.2188, 0.6779, 0.2188, 0.6058, 0.2188, 0.6058, 0.2188, 0.6779, 0.1875, 0.6779, 0.1875, 0.6058, 0.1875, 0.6058, 0.1875, 0.6779, 0.1562, 0.6779, 0.1562, 0.6058, 0.1562, 0.6058, 0.1562, 0.6779, 0.125, 0.6779, 0.125, 0.6058, 0.125, 0.6058, 0.125, 0.6779, 0.09375, 0.6779, 0.09375, 0.6058, 0.09375, 0.6058, 0.09375, 0.6779, 0.0625, 0.6779, 0.0625, 0.6058, 0.0625, 0.6058, 0.0625, 0.6779, 0.03125, 0.6779, 0.03125, 0.6058])
me_cylinder.update()

# ---- objects
ob_cylinder = bpy.data.objects.new('Cylinder', me_cylinder)

# ---- transforms, parenting, visibility, modifiers, constraints
ob_cylinder.location = (0.0, 0.0, 0.0371)
ob_cylinder.scale = (1.0, 1.0, 0.1449)

# ---- collection membership
col_collection.objects.link(ob_cylinder)

# ---- scene / render settings (as saved in the file)
scene.frame_start = 1; scene.frame_end = 250; scene.frame_set(2)
scene.render.engine = 'BLENDER_EEVEE_NEXT'
scene.render.bake_bias = 0.0
scene.render.bake_samples = 0
scene.cycles.sampling_pattern = 'TABULATED_SOBOL'
scene.eevee.use_volume_custom_range = False
bpy.context.view_layer.update()

# ---- added for rendering (the .blend has no active camera and no usable light): camera, sun
cam_auto = bpy.data.cameras.new('AutoCamera')
cam_auto.lens = 50.0
cam_auto.sensor_width = 36.0
cam_auto.clip_end = 1000.0
ob_auto_camera = bpy.data.objects.new('AutoCamera', cam_auto)
scene.collection.objects.link(ob_auto_camera)
ob_auto_camera.location = (2.69049, -3.22859, 2.18949)
ob_auto_camera.rotation_euler = (1.09748, -7.21219e-08, 0.694738)
scene.camera = ob_auto_camera
light_auto_sun = bpy.data.lights.new('AutoSun', 'SUN')
light_auto_sun.energy = 3.0
light_auto_sun.angle = 0.0523599
ob_auto_sun = bpy.data.objects.new('AutoSun', light_auto_sun)
scene.collection.objects.link(ob_auto_sun)
ob_auto_sun.rotation_euler = (0.872665, 0.174533, 0.523599)
bpy.context.view_layer.update()
